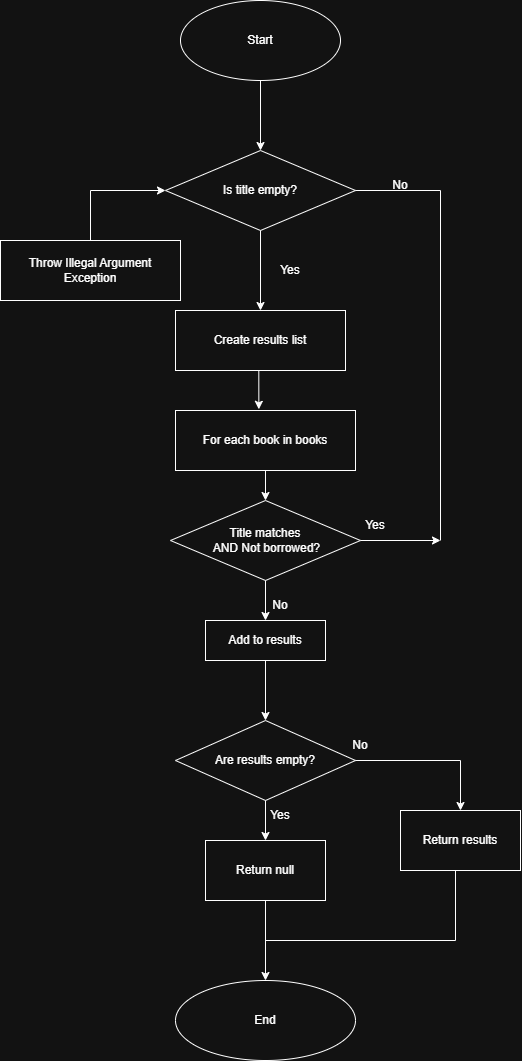

The diagram above was exported from draw.io. Its source (the exported page's mxGraphModel, read from the mxfile embedded in the PNG):
<mxGraphModel dx="501" dy="368" grid="1" gridSize="10" guides="1" tooltips="1" connect="1" arrows="1" fold="1" page="1" pageScale="1" pageWidth="850" pageHeight="1100" math="0" shadow="0">
  <root>
    <mxCell id="0" />
    <mxCell id="1" parent="0" />
    <mxCell id="H-bRX2SskLidP3EIbE3G-2" parent="1" style="ellipse;whiteSpace=wrap;html=1;" value="Start" vertex="1">
      <mxGeometry height="80" width="160" x="340" y="10" as="geometry" />
    </mxCell>
    <mxCell id="H-bRX2SskLidP3EIbE3G-3" edge="1" parent="1" source="H-bRX2SskLidP3EIbE3G-2" style="endArrow=classic;html=1;rounded=0;exitX=0.5;exitY=1;exitDx=0;exitDy=0;" value="">
      <mxGeometry height="50" relative="1" width="50" as="geometry">
        <mxPoint x="250" y="280" as="sourcePoint" />
        <mxPoint x="420" y="160" as="targetPoint" />
      </mxGeometry>
    </mxCell>
    <mxCell id="H-bRX2SskLidP3EIbE3G-4" parent="1" style="rhombus;whiteSpace=wrap;html=1;" value="Is title empty?" vertex="1">
      <mxGeometry height="80" width="190" x="325" y="160" as="geometry" />
    </mxCell>
    <mxCell id="H-bRX2SskLidP3EIbE3G-5" parent="1" style="rounded=0;whiteSpace=wrap;html=1;" value="&lt;br&gt;Throw Illegal Argument Exception&lt;div&gt;&lt;br/&gt;&lt;/div&gt;" vertex="1">
      <mxGeometry height="60" width="180" x="160" y="250" as="geometry" />
    </mxCell>
    <mxCell id="H-bRX2SskLidP3EIbE3G-6" edge="1" parent="1" source="H-bRX2SskLidP3EIbE3G-5" style="endArrow=classic;html=1;rounded=0;exitX=0.5;exitY=0;exitDx=0;exitDy=0;entryX=0;entryY=0.5;entryDx=0;entryDy=0;" target="H-bRX2SskLidP3EIbE3G-4" value="">
      <mxGeometry height="50" relative="1" width="50" as="geometry">
        <Array as="points">
          <mxPoint x="250" y="200" />
        </Array>
        <mxPoint x="240" y="280" as="sourcePoint" />
        <mxPoint x="290" y="230" as="targetPoint" />
      </mxGeometry>
    </mxCell>
    <mxCell id="H-bRX2SskLidP3EIbE3G-7" parent="1" style="rounded=0;whiteSpace=wrap;html=1;" value="Create results list" vertex="1">
      <mxGeometry height="60" width="170" x="335" y="320" as="geometry" />
    </mxCell>
    <mxCell id="H-bRX2SskLidP3EIbE3G-8" parent="1" style="rounded=0;whiteSpace=wrap;html=1;" value="For each book in books" vertex="1">
      <mxGeometry height="60" width="180" x="335" y="420" as="geometry" />
    </mxCell>
    <mxCell id="H-bRX2SskLidP3EIbE3G-9" parent="1" style="rhombus;whiteSpace=wrap;html=1;" value="Title matches&lt;div&gt;&amp;nbsp;AND Not borrowed?&lt;/div&gt;" vertex="1">
      <mxGeometry height="80" width="190" x="330" y="510" as="geometry" />
    </mxCell>
    <mxCell id="H-bRX2SskLidP3EIbE3G-10" edge="1" parent="1" source="H-bRX2SskLidP3EIbE3G-8" style="endArrow=classic;html=1;rounded=0;exitX=0.5;exitY=1;exitDx=0;exitDy=0;entryX=0.5;entryY=0;entryDx=0;entryDy=0;" target="H-bRX2SskLidP3EIbE3G-9" value="">
      <mxGeometry height="50" relative="1" width="50" as="geometry">
        <mxPoint x="380" y="480" as="sourcePoint" />
        <mxPoint x="430" y="430" as="targetPoint" />
      </mxGeometry>
    </mxCell>
    <mxCell id="H-bRX2SskLidP3EIbE3G-12" edge="1" parent="1" source="H-bRX2SskLidP3EIbE3G-7" style="edgeStyle=orthogonalEdgeStyle;rounded=0;orthogonalLoop=1;jettySize=auto;html=1;exitX=0.5;exitY=1;exitDx=0;exitDy=0;entryX=0.463;entryY=-0.02;entryDx=0;entryDy=0;entryPerimeter=0;" target="H-bRX2SskLidP3EIbE3G-8">
      <mxGeometry relative="1" as="geometry" />
    </mxCell>
    <mxCell id="H-bRX2SskLidP3EIbE3G-13" edge="1" parent="1" source="H-bRX2SskLidP3EIbE3G-4" style="endArrow=classic;html=1;rounded=0;exitX=0.5;exitY=1;exitDx=0;exitDy=0;entryX=0.5;entryY=0;entryDx=0;entryDy=0;" target="H-bRX2SskLidP3EIbE3G-7" value="">
      <mxGeometry height="50" relative="1" width="50" as="geometry">
        <mxPoint x="380" y="480" as="sourcePoint" />
        <mxPoint x="430" y="430" as="targetPoint" />
      </mxGeometry>
    </mxCell>
    <mxCell id="H-bRX2SskLidP3EIbE3G-15" edge="1" parent="1" source="H-bRX2SskLidP3EIbE3G-9" style="endArrow=classic;html=1;rounded=0;exitX=1;exitY=0.5;exitDx=0;exitDy=0;" value="">
      <mxGeometry height="50" relative="1" width="50" as="geometry">
        <mxPoint x="380" y="480" as="sourcePoint" />
        <mxPoint x="600" y="550" as="targetPoint" />
      </mxGeometry>
    </mxCell>
    <mxCell id="H-bRX2SskLidP3EIbE3G-16" edge="1" parent="1" source="H-bRX2SskLidP3EIbE3G-4" style="endArrow=none;html=1;rounded=0;exitX=1;exitY=0.5;exitDx=0;exitDy=0;" value="">
      <mxGeometry height="50" relative="1" width="50" as="geometry">
        <Array as="points">
          <mxPoint x="600" y="200" />
        </Array>
        <mxPoint x="380" y="480" as="sourcePoint" />
        <mxPoint x="600" y="550" as="targetPoint" />
      </mxGeometry>
    </mxCell>
    <mxCell id="H-bRX2SskLidP3EIbE3G-17" parent="1" style="rounded=0;whiteSpace=wrap;html=1;" value="Add to results" vertex="1">
      <mxGeometry height="40" width="120" x="365" y="630" as="geometry" />
    </mxCell>
    <mxCell id="H-bRX2SskLidP3EIbE3G-18" parent="1" style="rhombus;whiteSpace=wrap;html=1;" value="Are results empty?" vertex="1">
      <mxGeometry height="80" width="180" x="335" y="730" as="geometry" />
    </mxCell>
    <mxCell id="H-bRX2SskLidP3EIbE3G-19" edge="1" parent="1" source="H-bRX2SskLidP3EIbE3G-17" style="endArrow=classic;html=1;rounded=0;exitX=0.5;exitY=1;exitDx=0;exitDy=0;entryX=0.5;entryY=0;entryDx=0;entryDy=0;" target="H-bRX2SskLidP3EIbE3G-18" value="">
      <mxGeometry height="50" relative="1" width="50" as="geometry">
        <mxPoint x="380" y="840" as="sourcePoint" />
        <mxPoint x="430" y="730" as="targetPoint" />
      </mxGeometry>
    </mxCell>
    <mxCell id="H-bRX2SskLidP3EIbE3G-20" edge="1" parent="1" source="H-bRX2SskLidP3EIbE3G-9" style="endArrow=classic;html=1;rounded=0;exitX=0.5;exitY=1;exitDx=0;exitDy=0;entryX=0.5;entryY=0;entryDx=0;entryDy=0;" target="H-bRX2SskLidP3EIbE3G-17" value="">
      <mxGeometry height="50" relative="1" width="50" as="geometry">
        <mxPoint x="380" y="840" as="sourcePoint" />
        <mxPoint x="430" y="790" as="targetPoint" />
      </mxGeometry>
    </mxCell>
    <mxCell id="H-bRX2SskLidP3EIbE3G-21" parent="1" style="rounded=0;whiteSpace=wrap;html=1;" value="Return null" vertex="1">
      <mxGeometry height="60" width="120" x="365" y="850" as="geometry" />
    </mxCell>
    <mxCell id="H-bRX2SskLidP3EIbE3G-22" parent="1" style="rounded=0;whiteSpace=wrap;html=1;" value="Return results" vertex="1">
      <mxGeometry height="60" width="120" x="560" y="820" as="geometry" />
    </mxCell>
    <mxCell id="H-bRX2SskLidP3EIbE3G-23" parent="1" style="ellipse;whiteSpace=wrap;html=1;" value="End" vertex="1">
      <mxGeometry height="80" width="180" x="335" y="990" as="geometry" />
    </mxCell>
    <mxCell id="H-bRX2SskLidP3EIbE3G-24" edge="1" parent="1" source="H-bRX2SskLidP3EIbE3G-21" style="endArrow=classic;html=1;rounded=0;exitX=0.5;exitY=1;exitDx=0;exitDy=0;entryX=0.5;entryY=0;entryDx=0;entryDy=0;" target="H-bRX2SskLidP3EIbE3G-23" value="">
      <mxGeometry height="50" relative="1" width="50" as="geometry">
        <mxPoint x="380" y="840" as="sourcePoint" />
        <mxPoint x="430" y="790" as="targetPoint" />
      </mxGeometry>
    </mxCell>
    <mxCell id="H-bRX2SskLidP3EIbE3G-25" edge="1" parent="1" source="H-bRX2SskLidP3EIbE3G-18" style="endArrow=classic;html=1;rounded=0;exitX=0.5;exitY=1;exitDx=0;exitDy=0;entryX=0.5;entryY=0;entryDx=0;entryDy=0;" target="H-bRX2SskLidP3EIbE3G-21" value="">
      <mxGeometry height="50" relative="1" width="50" as="geometry">
        <mxPoint x="380" y="840" as="sourcePoint" />
        <mxPoint x="430" y="790" as="targetPoint" />
      </mxGeometry>
    </mxCell>
    <mxCell id="H-bRX2SskLidP3EIbE3G-26" edge="1" parent="1" source="H-bRX2SskLidP3EIbE3G-18" style="endArrow=classic;html=1;rounded=0;exitX=1;exitY=0.5;exitDx=0;exitDy=0;entryX=0.5;entryY=0;entryDx=0;entryDy=0;" target="H-bRX2SskLidP3EIbE3G-22" value="">
      <mxGeometry height="50" relative="1" width="50" as="geometry">
        <Array as="points">
          <mxPoint x="620" y="770" />
        </Array>
        <mxPoint x="380" y="840" as="sourcePoint" />
        <mxPoint x="430" y="790" as="targetPoint" />
      </mxGeometry>
    </mxCell>
    <mxCell id="H-bRX2SskLidP3EIbE3G-27" edge="1" parent="1" style="endArrow=none;html=1;rounded=0;entryX=0.5;entryY=1;entryDx=0;entryDy=0;" value="">
      <mxGeometry height="50" relative="1" width="50" as="geometry">
        <Array as="points">
          <mxPoint x="615" y="950" />
        </Array>
        <mxPoint x="425" y="950" as="sourcePoint" />
        <mxPoint x="615" y="880" as="targetPoint" />
      </mxGeometry>
    </mxCell>
    <mxCell id="H-bRX2SskLidP3EIbE3G-29" parent="1" style="text;html=1;whiteSpace=wrap;strokeColor=none;fillColor=none;align=center;verticalAlign=middle;rounded=0;" value="No" vertex="1">
      <mxGeometry height="30" width="60" x="530" y="180" as="geometry" />
    </mxCell>
    <mxCell id="H-bRX2SskLidP3EIbE3G-30" parent="1" style="text;html=1;whiteSpace=wrap;strokeColor=none;fillColor=none;align=center;verticalAlign=middle;rounded=0;" value="No" vertex="1">
      <mxGeometry height="30" width="60" x="490" y="740" as="geometry" />
    </mxCell>
    <mxCell id="H-bRX2SskLidP3EIbE3G-31" parent="1" style="text;html=1;whiteSpace=wrap;strokeColor=none;fillColor=none;align=center;verticalAlign=middle;rounded=0;" value="No" vertex="1">
      <mxGeometry height="30" width="60" x="410" y="600" as="geometry" />
    </mxCell>
    <mxCell id="H-bRX2SskLidP3EIbE3G-32" parent="1" style="text;html=1;whiteSpace=wrap;strokeColor=none;fillColor=none;align=center;verticalAlign=middle;rounded=0;" value="Yes" vertex="1">
      <mxGeometry height="30" width="60" x="420" y="265" as="geometry" />
    </mxCell>
    <mxCell id="H-bRX2SskLidP3EIbE3G-33" parent="1" style="text;html=1;whiteSpace=wrap;strokeColor=none;fillColor=none;align=center;verticalAlign=middle;rounded=0;" value="Yes" vertex="1">
      <mxGeometry height="30" width="60" x="505" y="520" as="geometry" />
    </mxCell>
    <mxCell id="H-bRX2SskLidP3EIbE3G-34" parent="1" style="text;html=1;whiteSpace=wrap;strokeColor=none;fillColor=none;align=center;verticalAlign=middle;rounded=0;" value="Yes" vertex="1">
      <mxGeometry height="30" width="60" x="410" y="810" as="geometry" />
    </mxCell>
  </root>
</mxGraphModel>